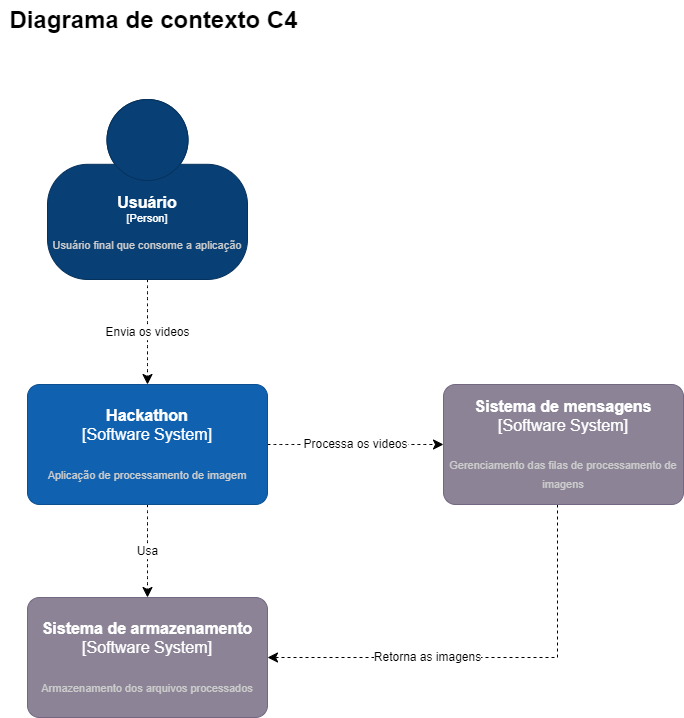

The diagram above was exported from draw.io. Its source (the exported page's mxGraphModel, read from the mxfile embedded in the PNG):
<mxGraphModel dx="3167" dy="3690" grid="0" gridSize="10" guides="1" tooltips="1" connect="1" arrows="1" fold="1" page="0" pageScale="1" pageWidth="827" pageHeight="1169" math="0" shadow="0">
  <root>
    <mxCell id="0" />
    <mxCell id="1" parent="0" />
    <mxCell id="vVzevfXxJo57evEkdU_p-92" value="&lt;font style=&quot;font-size: 24px;&quot;&gt;&lt;b&gt;Diagrama de contexto C4&lt;/b&gt;&lt;/font&gt;" style="text;html=1;align=center;verticalAlign=middle;resizable=0;points=[];autosize=1;strokeColor=none;fillColor=none;fontSize=16;" vertex="1" parent="1">
      <mxGeometry x="-595" y="-2038" width="306" height="41" as="geometry" />
    </mxCell>
    <mxCell id="vVzevfXxJo57evEkdU_p-95" value="Envia os videos" style="edgeStyle=none;curved=1;rounded=0;orthogonalLoop=1;jettySize=auto;html=1;entryX=0.5;entryY=0;entryDx=0;entryDy=0;entryPerimeter=0;fontSize=12;startSize=8;endSize=8;dashed=1;" edge="1" parent="1" source="vVzevfXxJo57evEkdU_p-93" target="vVzevfXxJo57evEkdU_p-94">
      <mxGeometry relative="1" as="geometry" />
    </mxCell>
    <object placeholders="1" c4Name="Usuário" c4Type="Person" c4Description="Usuário final que consome a aplicação" label="&lt;font style=&quot;font-size: 16px&quot;&gt;&lt;b&gt;%c4Name%&lt;/b&gt;&lt;/font&gt;&lt;div&gt;[%c4Type%]&lt;/div&gt;&lt;br&gt;&lt;div&gt;&lt;font style=&quot;font-size: 11px&quot;&gt;&lt;font color=&quot;#cccccc&quot;&gt;%c4Description%&lt;/font&gt;&lt;/div&gt;" id="vVzevfXxJo57evEkdU_p-93">
      <mxCell style="html=1;fontSize=11;dashed=0;whiteSpace=wrap;fillColor=#083F75;strokeColor=#06315C;fontColor=#ffffff;shape=mxgraph.c4.person2;align=center;metaEdit=1;points=[[0.5,0,0],[1,0.5,0],[1,0.75,0],[0.75,1,0],[0.5,1,0],[0.25,1,0],[0,0.75,0],[0,0.5,0]];resizable=0;" vertex="1" parent="1">
        <mxGeometry x="-548" y="-1939" width="200" height="180" as="geometry" />
      </mxCell>
    </object>
    <mxCell id="vVzevfXxJo57evEkdU_p-98" value="Usa" style="edgeStyle=none;curved=1;rounded=0;orthogonalLoop=1;jettySize=auto;html=1;exitX=0.5;exitY=1;exitDx=0;exitDy=0;exitPerimeter=0;entryX=0.5;entryY=0;entryDx=0;entryDy=0;entryPerimeter=0;fontSize=12;startSize=8;endSize=8;dashed=1;" edge="1" parent="1" source="vVzevfXxJo57evEkdU_p-94" target="vVzevfXxJo57evEkdU_p-97">
      <mxGeometry relative="1" as="geometry" />
    </mxCell>
    <mxCell id="vVzevfXxJo57evEkdU_p-100" value="Processa os videos" style="edgeStyle=none;curved=1;rounded=0;orthogonalLoop=1;jettySize=auto;html=1;exitX=1;exitY=0.5;exitDx=0;exitDy=0;exitPerimeter=0;entryX=0;entryY=0.5;entryDx=0;entryDy=0;entryPerimeter=0;fontSize=12;startSize=8;endSize=8;dashed=1;" edge="1" parent="1" source="vVzevfXxJo57evEkdU_p-94" target="vVzevfXxJo57evEkdU_p-99">
      <mxGeometry relative="1" as="geometry" />
    </mxCell>
    <object placeholders="1" c4Name="Hackathon" c4Type="Software System" c4Description="Aplicação de processamento de imagem" label="&lt;font style=&quot;font-size: 16px&quot;&gt;&lt;b&gt;%c4Name%&lt;/b&gt;&lt;/font&gt;&lt;div&gt;[%c4Type%]&lt;/div&gt;&lt;br&gt;&lt;div&gt;&lt;font style=&quot;font-size: 11px&quot;&gt;&lt;font color=&quot;#cccccc&quot;&gt;%c4Description%&lt;/font&gt;&lt;/div&gt;" id="vVzevfXxJo57evEkdU_p-94">
      <mxCell style="rounded=1;whiteSpace=wrap;html=1;labelBackgroundColor=none;fillColor=#1061B0;fontColor=#ffffff;align=center;arcSize=10;strokeColor=#0D5091;metaEdit=1;resizable=0;points=[[0.25,0,0],[0.5,0,0],[0.75,0,0],[1,0.25,0],[1,0.5,0],[1,0.75,0],[0.75,1,0],[0.5,1,0],[0.25,1,0],[0,0.75,0],[0,0.5,0],[0,0.25,0]];fontSize=16;" vertex="1" parent="1">
        <mxGeometry x="-568" y="-1654" width="240" height="120" as="geometry" />
      </mxCell>
    </object>
    <object placeholders="1" c4Name="Sistema de armazenamento" c4Type="Software System" c4Description="Armazenamento dos arquivos processados" label="&lt;font style=&quot;font-size: 16px&quot;&gt;&lt;b&gt;%c4Name%&lt;/b&gt;&lt;/font&gt;&lt;div&gt;[%c4Type%]&lt;/div&gt;&lt;br&gt;&lt;div&gt;&lt;font style=&quot;font-size: 11px&quot;&gt;&lt;font color=&quot;#cccccc&quot;&gt;%c4Description%&lt;/font&gt;&lt;/div&gt;" id="vVzevfXxJo57evEkdU_p-97">
      <mxCell style="rounded=1;whiteSpace=wrap;html=1;labelBackgroundColor=none;fillColor=#8C8496;fontColor=#ffffff;align=center;arcSize=10;strokeColor=#736782;metaEdit=1;resizable=0;points=[[0.25,0,0],[0.5,0,0],[0.75,0,0],[1,0.25,0],[1,0.5,0],[1,0.75,0],[0.75,1,0],[0.5,1,0],[0.25,1,0],[0,0.75,0],[0,0.5,0],[0,0.25,0]];fontSize=16;" vertex="1" parent="1">
        <mxGeometry x="-568" y="-1441" width="240" height="120" as="geometry" />
      </mxCell>
    </object>
    <mxCell id="vVzevfXxJo57evEkdU_p-101" value="Retorna as imagens" style="edgeStyle=orthogonalEdgeStyle;rounded=0;orthogonalLoop=1;jettySize=auto;html=1;entryX=1;entryY=0.5;entryDx=0;entryDy=0;entryPerimeter=0;fontSize=12;startSize=8;endSize=8;dashed=1;" edge="1" parent="1" source="vVzevfXxJo57evEkdU_p-99" target="vVzevfXxJo57evEkdU_p-97">
      <mxGeometry x="0.2823" relative="1" as="geometry">
        <Array as="points">
          <mxPoint x="-38" y="-1381" />
        </Array>
        <mxPoint as="offset" />
      </mxGeometry>
    </mxCell>
    <object placeholders="1" c4Name="Sistema de mensagens" c4Type="Software System" c4Description="Gerenciamento das filas de processamento de imagens" label="&lt;font style=&quot;font-size: 16px&quot;&gt;&lt;b&gt;%c4Name%&lt;/b&gt;&lt;/font&gt;&lt;div&gt;[%c4Type%]&lt;/div&gt;&lt;br&gt;&lt;div&gt;&lt;font style=&quot;font-size: 11px&quot;&gt;&lt;font color=&quot;#cccccc&quot;&gt;%c4Description%&lt;/font&gt;&lt;/div&gt;" id="vVzevfXxJo57evEkdU_p-99">
      <mxCell style="rounded=1;whiteSpace=wrap;html=1;labelBackgroundColor=none;fillColor=#8C8496;fontColor=#ffffff;align=center;arcSize=10;strokeColor=#736782;metaEdit=1;resizable=0;points=[[0.25,0,0],[0.5,0,0],[0.75,0,0],[1,0.25,0],[1,0.5,0],[1,0.75,0],[0.75,1,0],[0.5,1,0],[0.25,1,0],[0,0.75,0],[0,0.5,0],[0,0.25,0]];fontSize=16;" vertex="1" parent="1">
        <mxGeometry x="-152" y="-1654" width="240" height="120" as="geometry" />
      </mxCell>
    </object>
  </root>
</mxGraphModel>